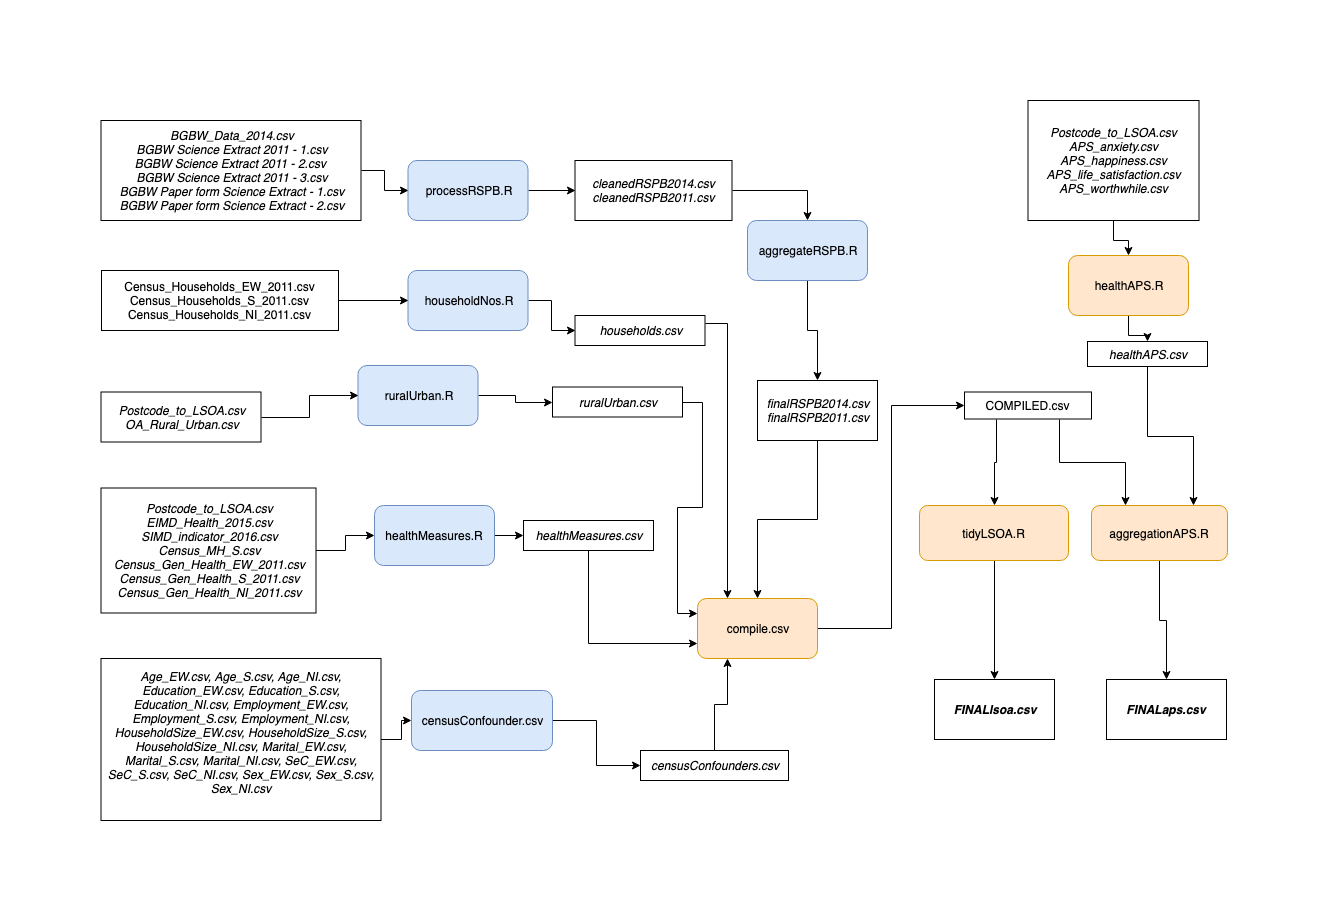

The diagram above was exported from draw.io. Its source (the exported page's mxGraphModel, read from the mxfile embedded in the PNG):
<mxGraphModel dx="719" dy="468" grid="1" gridSize="10" guides="1" tooltips="1" connect="1" arrows="1" fold="1" page="1" pageScale="1" pageWidth="1169" pageHeight="827" math="0" shadow="0">
  <root>
    <mxCell id="0" />
    <mxCell id="1" parent="0" />
    <mxCell id="ybwnaml5Yv13Kvk1gjrp-52" style="edgeStyle=orthogonalEdgeStyle;rounded=0;orthogonalLoop=1;jettySize=auto;html=1;exitX=1;exitY=0.5;exitDx=0;exitDy=0;entryX=0;entryY=0.5;entryDx=0;entryDy=0;" parent="1" source="ybwnaml5Yv13Kvk1gjrp-1" target="ybwnaml5Yv13Kvk1gjrp-4" edge="1">
      <mxGeometry relative="1" as="geometry" />
    </mxCell>
    <mxCell id="ybwnaml5Yv13Kvk1gjrp-1" value="processRSPB.R" style="rounded=1;whiteSpace=wrap;html=1;fillColor=#dae8fc;strokeColor=#6c8ebf;" parent="1" vertex="1">
      <mxGeometry x="330.5" y="90" width="120" height="60" as="geometry" />
    </mxCell>
    <mxCell id="ybwnaml5Yv13Kvk1gjrp-51" style="edgeStyle=orthogonalEdgeStyle;rounded=0;orthogonalLoop=1;jettySize=auto;html=1;exitX=1;exitY=0.5;exitDx=0;exitDy=0;entryX=0;entryY=0.5;entryDx=0;entryDy=0;" parent="1" source="ybwnaml5Yv13Kvk1gjrp-2" target="ybwnaml5Yv13Kvk1gjrp-1" edge="1">
      <mxGeometry relative="1" as="geometry" />
    </mxCell>
    <mxCell id="ybwnaml5Yv13Kvk1gjrp-2" value="BGBW_Data_2014.csv&lt;br&gt;BGBW Science Extract 2011 - 1.csv&lt;br&gt;BGBW Science Extract 2011 - 2.csv &lt;br&gt;BGBW Science Extract 2011 - 3.csv&lt;br&gt;BGBW Paper form Science Extract - 1.csv&lt;br&gt;BGBW Paper form Science Extract - 2.csv&lt;br&gt;" style="rounded=0;whiteSpace=wrap;html=1;fontStyle=2" parent="1" vertex="1">
      <mxGeometry x="23.5" y="50" width="260" height="100" as="geometry" />
    </mxCell>
    <mxCell id="ybwnaml5Yv13Kvk1gjrp-50" style="edgeStyle=orthogonalEdgeStyle;rounded=0;orthogonalLoop=1;jettySize=auto;html=1;exitX=1;exitY=0.5;exitDx=0;exitDy=0;entryX=0.5;entryY=1;entryDx=0;entryDy=0;" parent="1" source="ybwnaml5Yv13Kvk1gjrp-4" target="ybwnaml5Yv13Kvk1gjrp-8" edge="1">
      <mxGeometry relative="1" as="geometry" />
    </mxCell>
    <mxCell id="ybwnaml5Yv13Kvk1gjrp-4" value="&lt;i&gt;cleanedRSPB2014.csv&lt;br&gt;cleanedRSPB2011.csv&lt;/i&gt;&lt;br&gt;" style="rounded=0;whiteSpace=wrap;html=1;" parent="1" vertex="1">
      <mxGeometry x="497.5" y="90" width="157" height="60" as="geometry" />
    </mxCell>
    <mxCell id="ybwnaml5Yv13Kvk1gjrp-13" style="edgeStyle=orthogonalEdgeStyle;rounded=0;orthogonalLoop=1;jettySize=auto;html=1;exitX=0.5;exitY=0;exitDx=0;exitDy=0;entryX=0.5;entryY=0;entryDx=0;entryDy=0;" parent="1" source="ybwnaml5Yv13Kvk1gjrp-8" target="ybwnaml5Yv13Kvk1gjrp-12" edge="1">
      <mxGeometry relative="1" as="geometry" />
    </mxCell>
    <mxCell id="ybwnaml5Yv13Kvk1gjrp-8" value="aggregateRSPB.R" style="rounded=1;whiteSpace=wrap;html=1;direction=west;fillColor=#dae8fc;strokeColor=#6c8ebf;" parent="1" vertex="1">
      <mxGeometry x="670" y="150" width="120" height="60" as="geometry" />
    </mxCell>
    <mxCell id="ybwnaml5Yv13Kvk1gjrp-20" style="edgeStyle=orthogonalEdgeStyle;rounded=0;orthogonalLoop=1;jettySize=auto;html=1;exitX=0.5;exitY=1;exitDx=0;exitDy=0;entryX=0.5;entryY=0;entryDx=0;entryDy=0;" parent="1" source="ybwnaml5Yv13Kvk1gjrp-12" target="ybwnaml5Yv13Kvk1gjrp-14" edge="1">
      <mxGeometry relative="1" as="geometry" />
    </mxCell>
    <mxCell id="ybwnaml5Yv13Kvk1gjrp-12" value="finalRSPB2014.csv&lt;br&gt;finalRSPB2011.csv&lt;br&gt;" style="rounded=0;whiteSpace=wrap;html=1;fontStyle=2" parent="1" vertex="1">
      <mxGeometry x="680" y="310" width="120" height="60" as="geometry" />
    </mxCell>
    <mxCell id="ybwnaml5Yv13Kvk1gjrp-46" style="edgeStyle=orthogonalEdgeStyle;rounded=0;orthogonalLoop=1;jettySize=auto;html=1;entryX=0;entryY=0.5;entryDx=0;entryDy=0;" parent="1" source="ybwnaml5Yv13Kvk1gjrp-14" target="ybwnaml5Yv13Kvk1gjrp-45" edge="1">
      <mxGeometry relative="1" as="geometry" />
    </mxCell>
    <mxCell id="ybwnaml5Yv13Kvk1gjrp-14" value="compile.csv" style="rounded=1;whiteSpace=wrap;html=1;fillColor=#ffe6cc;strokeColor=#d79b00;" parent="1" vertex="1">
      <mxGeometry x="620" y="528" width="120" height="60" as="geometry" />
    </mxCell>
    <mxCell id="ybwnaml5Yv13Kvk1gjrp-54" style="edgeStyle=orthogonalEdgeStyle;rounded=0;orthogonalLoop=1;jettySize=auto;html=1;exitX=1;exitY=0.25;exitDx=0;exitDy=0;entryX=0.25;entryY=0;entryDx=0;entryDy=0;" parent="1" source="ybwnaml5Yv13Kvk1gjrp-15" target="ybwnaml5Yv13Kvk1gjrp-14" edge="1">
      <mxGeometry relative="1" as="geometry" />
    </mxCell>
    <mxCell id="ybwnaml5Yv13Kvk1gjrp-15" value="&lt;i&gt;households.csv&lt;/i&gt;" style="rounded=0;whiteSpace=wrap;html=1;" parent="1" vertex="1">
      <mxGeometry x="497.5" y="245" width="130" height="30" as="geometry" />
    </mxCell>
    <mxCell id="ybwnaml5Yv13Kvk1gjrp-29" style="edgeStyle=orthogonalEdgeStyle;rounded=0;orthogonalLoop=1;jettySize=auto;html=1;exitX=1;exitY=0.5;exitDx=0;exitDy=0;entryX=0;entryY=0.25;entryDx=0;entryDy=0;" parent="1" source="ybwnaml5Yv13Kvk1gjrp-16" target="ybwnaml5Yv13Kvk1gjrp-14" edge="1">
      <mxGeometry relative="1" as="geometry" />
    </mxCell>
    <mxCell id="ybwnaml5Yv13Kvk1gjrp-16" value="&lt;i&gt;ruralUrban.csv&lt;/i&gt;" style="rounded=0;whiteSpace=wrap;html=1;" parent="1" vertex="1">
      <mxGeometry x="475" y="316.5" width="130" height="30" as="geometry" />
    </mxCell>
    <mxCell id="ybwnaml5Yv13Kvk1gjrp-19" style="edgeStyle=orthogonalEdgeStyle;rounded=0;orthogonalLoop=1;jettySize=auto;html=1;exitX=1;exitY=0.5;exitDx=0;exitDy=0;entryX=0;entryY=0.5;entryDx=0;entryDy=0;" parent="1" source="ybwnaml5Yv13Kvk1gjrp-17" target="ybwnaml5Yv13Kvk1gjrp-15" edge="1">
      <mxGeometry relative="1" as="geometry" />
    </mxCell>
    <mxCell id="ybwnaml5Yv13Kvk1gjrp-17" value="householdNos.R" style="rounded=1;whiteSpace=wrap;html=1;fillColor=#dae8fc;strokeColor=#6c8ebf;" parent="1" vertex="1">
      <mxGeometry x="330.5" y="200" width="120" height="60" as="geometry" />
    </mxCell>
    <mxCell id="ybwnaml5Yv13Kvk1gjrp-24" style="edgeStyle=orthogonalEdgeStyle;rounded=0;orthogonalLoop=1;jettySize=auto;html=1;exitX=1;exitY=0.5;exitDx=0;exitDy=0;entryX=0;entryY=0.5;entryDx=0;entryDy=0;" parent="1" source="ybwnaml5Yv13Kvk1gjrp-21" target="ybwnaml5Yv13Kvk1gjrp-17" edge="1">
      <mxGeometry relative="1" as="geometry" />
    </mxCell>
    <mxCell id="ybwnaml5Yv13Kvk1gjrp-21" value="Census_Households_EW_2011.csv&lt;br&gt;Census_Households_S_2011.csv&lt;br&gt;Census_Households_NI_2011.csv&lt;br&gt;" style="rounded=0;whiteSpace=wrap;html=1;" parent="1" vertex="1">
      <mxGeometry x="24" y="200" width="237" height="60" as="geometry" />
    </mxCell>
    <mxCell id="ybwnaml5Yv13Kvk1gjrp-28" style="edgeStyle=orthogonalEdgeStyle;rounded=0;orthogonalLoop=1;jettySize=auto;html=1;exitX=1;exitY=0.5;exitDx=0;exitDy=0;entryX=0;entryY=0.5;entryDx=0;entryDy=0;" parent="1" source="ybwnaml5Yv13Kvk1gjrp-25" target="ybwnaml5Yv13Kvk1gjrp-16" edge="1">
      <mxGeometry relative="1" as="geometry" />
    </mxCell>
    <mxCell id="ybwnaml5Yv13Kvk1gjrp-25" value="ruralUrban.R" style="rounded=1;whiteSpace=wrap;html=1;fillColor=#dae8fc;strokeColor=#6c8ebf;" parent="1" vertex="1">
      <mxGeometry x="280.5" y="295" width="120" height="60" as="geometry" />
    </mxCell>
    <mxCell id="ybwnaml5Yv13Kvk1gjrp-27" style="edgeStyle=orthogonalEdgeStyle;rounded=0;orthogonalLoop=1;jettySize=auto;html=1;exitX=1;exitY=0.5;exitDx=0;exitDy=0;entryX=0;entryY=0.5;entryDx=0;entryDy=0;" parent="1" source="ybwnaml5Yv13Kvk1gjrp-26" target="ybwnaml5Yv13Kvk1gjrp-25" edge="1">
      <mxGeometry relative="1" as="geometry" />
    </mxCell>
    <mxCell id="ybwnaml5Yv13Kvk1gjrp-26" value="Postcode_to_LSOA.csv&lt;br&gt;OA_Rural_Urban.csv&lt;br&gt;" style="rounded=0;whiteSpace=wrap;html=1;fontStyle=2" parent="1" vertex="1">
      <mxGeometry x="23.5" y="321.5" width="160" height="50" as="geometry" />
    </mxCell>
    <mxCell id="ybwnaml5Yv13Kvk1gjrp-35" style="edgeStyle=orthogonalEdgeStyle;rounded=0;orthogonalLoop=1;jettySize=auto;html=1;entryX=0;entryY=0.5;entryDx=0;entryDy=0;" parent="1" source="ybwnaml5Yv13Kvk1gjrp-30" target="ybwnaml5Yv13Kvk1gjrp-31" edge="1">
      <mxGeometry relative="1" as="geometry" />
    </mxCell>
    <mxCell id="ybwnaml5Yv13Kvk1gjrp-30" value="Postcode_to_LSOA.csv&lt;br&gt;EIMD_Health_2015.csv&lt;br&gt;SIMD_indicator_2016.csv&lt;br&gt;Census_MH_S.csv&lt;br&gt;Census_Gen_Health_EW_2011.csv&lt;br&gt;Census_Gen_Health_S_2011.csv&lt;br&gt;Census_Gen_Health_NI_2011.csv&lt;br&gt;" style="rounded=0;whiteSpace=wrap;html=1;fontStyle=2" parent="1" vertex="1">
      <mxGeometry x="23.5" y="417.5" width="215" height="125" as="geometry" />
    </mxCell>
    <mxCell id="ybwnaml5Yv13Kvk1gjrp-34" style="edgeStyle=orthogonalEdgeStyle;rounded=0;orthogonalLoop=1;jettySize=auto;html=1;exitX=1;exitY=0.5;exitDx=0;exitDy=0;entryX=0;entryY=0.5;entryDx=0;entryDy=0;" parent="1" source="ybwnaml5Yv13Kvk1gjrp-31" target="ybwnaml5Yv13Kvk1gjrp-32" edge="1">
      <mxGeometry relative="1" as="geometry" />
    </mxCell>
    <mxCell id="ybwnaml5Yv13Kvk1gjrp-31" value="healthMeasures.R" style="rounded=1;whiteSpace=wrap;html=1;fillColor=#dae8fc;strokeColor=#6c8ebf;" parent="1" vertex="1">
      <mxGeometry x="297" y="435" width="120" height="60" as="geometry" />
    </mxCell>
    <mxCell id="ybwnaml5Yv13Kvk1gjrp-59" style="edgeStyle=orthogonalEdgeStyle;rounded=0;orthogonalLoop=1;jettySize=auto;html=1;exitX=0.5;exitY=1;exitDx=0;exitDy=0;entryX=0;entryY=0.75;entryDx=0;entryDy=0;" parent="1" source="ybwnaml5Yv13Kvk1gjrp-32" target="ybwnaml5Yv13Kvk1gjrp-14" edge="1">
      <mxGeometry relative="1" as="geometry" />
    </mxCell>
    <mxCell id="ybwnaml5Yv13Kvk1gjrp-32" value="&lt;i&gt;healthMeasures.csv&lt;/i&gt;" style="rounded=0;whiteSpace=wrap;html=1;" parent="1" vertex="1">
      <mxGeometry x="446" y="450" width="130" height="30" as="geometry" />
    </mxCell>
    <mxCell id="ybwnaml5Yv13Kvk1gjrp-41" style="edgeStyle=orthogonalEdgeStyle;rounded=0;orthogonalLoop=1;jettySize=auto;html=1;entryX=0;entryY=0.5;entryDx=0;entryDy=0;" parent="1" source="ybwnaml5Yv13Kvk1gjrp-37" target="ybwnaml5Yv13Kvk1gjrp-39" edge="1">
      <mxGeometry relative="1" as="geometry" />
    </mxCell>
    <mxCell id="ybwnaml5Yv13Kvk1gjrp-37" value="Age_EW.csv, Age_S.csv, Age_NI.csv, Education_EW.csv, Education_S.csv, Education_NI.csv, Employment_EW.csv, Employment_S.csv, Employment_NI.csv, HouseholdSize_EW.csv, HouseholdSize_S.csv, HouseholdSize_NI.csv, Marital_EW.csv, Marital_S.csv, Marital_NI.csv, SeC_EW.csv, SeC_S.csv, SeC_NI.csv, Sex_EW.csv, Sex_S.csv, Sex_NI.csv&lt;br&gt;&lt;br&gt;" style="rounded=0;whiteSpace=wrap;html=1;fontStyle=2" parent="1" vertex="1">
      <mxGeometry x="23.5" y="588" width="280" height="162" as="geometry" />
    </mxCell>
    <mxCell id="ybwnaml5Yv13Kvk1gjrp-42" style="edgeStyle=orthogonalEdgeStyle;rounded=0;orthogonalLoop=1;jettySize=auto;html=1;entryX=0;entryY=0.5;entryDx=0;entryDy=0;" parent="1" source="ybwnaml5Yv13Kvk1gjrp-39" target="ybwnaml5Yv13Kvk1gjrp-40" edge="1">
      <mxGeometry relative="1" as="geometry" />
    </mxCell>
    <mxCell id="ybwnaml5Yv13Kvk1gjrp-39" value="censusConfounder.csv" style="rounded=1;whiteSpace=wrap;html=1;fillColor=#dae8fc;strokeColor=#6c8ebf;" parent="1" vertex="1">
      <mxGeometry x="334" y="620" width="141" height="60" as="geometry" />
    </mxCell>
    <mxCell id="ybwnaml5Yv13Kvk1gjrp-44" style="edgeStyle=orthogonalEdgeStyle;rounded=0;orthogonalLoop=1;jettySize=auto;html=1;entryX=0.25;entryY=1;entryDx=0;entryDy=0;" parent="1" source="ybwnaml5Yv13Kvk1gjrp-40" target="ybwnaml5Yv13Kvk1gjrp-14" edge="1">
      <mxGeometry relative="1" as="geometry" />
    </mxCell>
    <mxCell id="ybwnaml5Yv13Kvk1gjrp-40" value="&lt;i&gt;censusConfounders.csv&lt;/i&gt;" style="rounded=0;whiteSpace=wrap;html=1;" parent="1" vertex="1">
      <mxGeometry x="563" y="680" width="148" height="30" as="geometry" />
    </mxCell>
    <mxCell id="ybwnaml5Yv13Kvk1gjrp-60" style="edgeStyle=orthogonalEdgeStyle;rounded=0;orthogonalLoop=1;jettySize=auto;html=1;exitX=0.25;exitY=1;exitDx=0;exitDy=0;entryX=0.5;entryY=0;entryDx=0;entryDy=0;" parent="1" source="ybwnaml5Yv13Kvk1gjrp-45" target="ybwnaml5Yv13Kvk1gjrp-47" edge="1">
      <mxGeometry relative="1" as="geometry" />
    </mxCell>
    <mxCell id="ybwnaml5Yv13Kvk1gjrp-61" style="edgeStyle=orthogonalEdgeStyle;rounded=0;orthogonalLoop=1;jettySize=auto;html=1;exitX=0.75;exitY=1;exitDx=0;exitDy=0;entryX=0.25;entryY=0;entryDx=0;entryDy=0;" parent="1" source="ybwnaml5Yv13Kvk1gjrp-45" target="ybwnaml5Yv13Kvk1gjrp-57" edge="1">
      <mxGeometry relative="1" as="geometry" />
    </mxCell>
    <mxCell id="ybwnaml5Yv13Kvk1gjrp-45" value="COMPILED.csv" style="rounded=0;whiteSpace=wrap;html=1;" parent="1" vertex="1">
      <mxGeometry x="887" y="321.5" width="127" height="27" as="geometry" />
    </mxCell>
    <mxCell id="ybwnaml5Yv13Kvk1gjrp-64" style="edgeStyle=orthogonalEdgeStyle;rounded=0;orthogonalLoop=1;jettySize=auto;html=1;exitX=0.5;exitY=1;exitDx=0;exitDy=0;" parent="1" source="ybwnaml5Yv13Kvk1gjrp-47" target="ybwnaml5Yv13Kvk1gjrp-62" edge="1">
      <mxGeometry relative="1" as="geometry" />
    </mxCell>
    <mxCell id="ybwnaml5Yv13Kvk1gjrp-47" value="tidyLSOA.R" style="rounded=1;whiteSpace=wrap;html=1;fillColor=#ffe6cc;strokeColor=#d79b00;" parent="1" vertex="1">
      <mxGeometry x="842" y="435" width="149" height="55" as="geometry" />
    </mxCell>
    <mxCell id="ybwnaml5Yv13Kvk1gjrp-65" style="edgeStyle=orthogonalEdgeStyle;rounded=0;orthogonalLoop=1;jettySize=auto;html=1;entryX=0.5;entryY=0;entryDx=0;entryDy=0;" parent="1" source="ybwnaml5Yv13Kvk1gjrp-57" target="ybwnaml5Yv13Kvk1gjrp-63" edge="1">
      <mxGeometry relative="1" as="geometry" />
    </mxCell>
    <mxCell id="ybwnaml5Yv13Kvk1gjrp-57" value="aggregationAPS.R" style="rounded=1;whiteSpace=wrap;html=1;fillColor=#ffe6cc;strokeColor=#d79b00;" parent="1" vertex="1">
      <mxGeometry x="1014" y="435" width="136" height="55" as="geometry" />
    </mxCell>
    <mxCell id="ybwnaml5Yv13Kvk1gjrp-62" value="&lt;i&gt;&lt;b&gt;FINALlsoa.csv&lt;/b&gt;&lt;/i&gt;" style="rounded=0;whiteSpace=wrap;html=1;" parent="1" vertex="1">
      <mxGeometry x="857" y="609" width="120" height="60" as="geometry" />
    </mxCell>
    <mxCell id="ybwnaml5Yv13Kvk1gjrp-63" value="&lt;i&gt;FINALaps.csv&lt;/i&gt;" style="rounded=0;whiteSpace=wrap;html=1;fontStyle=1" parent="1" vertex="1">
      <mxGeometry x="1029" y="609" width="120" height="60" as="geometry" />
    </mxCell>
    <mxCell id="ybwnaml5Yv13Kvk1gjrp-68" style="edgeStyle=orthogonalEdgeStyle;rounded=0;orthogonalLoop=1;jettySize=auto;html=1;entryX=0.5;entryY=0;entryDx=0;entryDy=0;" parent="1" source="ybwnaml5Yv13Kvk1gjrp-66" target="ybwnaml5Yv13Kvk1gjrp-67" edge="1">
      <mxGeometry relative="1" as="geometry" />
    </mxCell>
    <mxCell id="ybwnaml5Yv13Kvk1gjrp-66" value="&lt;i&gt;Postcode_to_LSOA.csv&lt;br&gt;APS_anxiety.csv&lt;br&gt;APS_happiness.csv&lt;br&gt;APS_life_satisfaction.csv&lt;br&gt;APS_worthwhile.csv&lt;br&gt;&lt;/i&gt;" style="rounded=0;whiteSpace=wrap;html=1;" parent="1" vertex="1">
      <mxGeometry x="950.5" y="30" width="171" height="120" as="geometry" />
    </mxCell>
    <mxCell id="ybwnaml5Yv13Kvk1gjrp-71" style="edgeStyle=orthogonalEdgeStyle;rounded=0;orthogonalLoop=1;jettySize=auto;html=1;entryX=0.5;entryY=0;entryDx=0;entryDy=0;" parent="1" source="ybwnaml5Yv13Kvk1gjrp-67" target="ybwnaml5Yv13Kvk1gjrp-69" edge="1">
      <mxGeometry relative="1" as="geometry" />
    </mxCell>
    <mxCell id="ybwnaml5Yv13Kvk1gjrp-67" value="healthAPS.R" style="rounded=1;whiteSpace=wrap;html=1;fillColor=#ffe6cc;strokeColor=#d79b00;" parent="1" vertex="1">
      <mxGeometry x="991" y="185" width="120" height="60" as="geometry" />
    </mxCell>
    <mxCell id="ybwnaml5Yv13Kvk1gjrp-72" style="edgeStyle=orthogonalEdgeStyle;rounded=0;orthogonalLoop=1;jettySize=auto;html=1;entryX=0.75;entryY=0;entryDx=0;entryDy=0;" parent="1" source="ybwnaml5Yv13Kvk1gjrp-69" target="ybwnaml5Yv13Kvk1gjrp-57" edge="1">
      <mxGeometry relative="1" as="geometry" />
    </mxCell>
    <mxCell id="ybwnaml5Yv13Kvk1gjrp-69" value="healthAPS.csv" style="rounded=0;whiteSpace=wrap;html=1;fontStyle=2" parent="1" vertex="1">
      <mxGeometry x="1010" y="271" width="120" height="25" as="geometry" />
    </mxCell>
  </root>
</mxGraphModel>